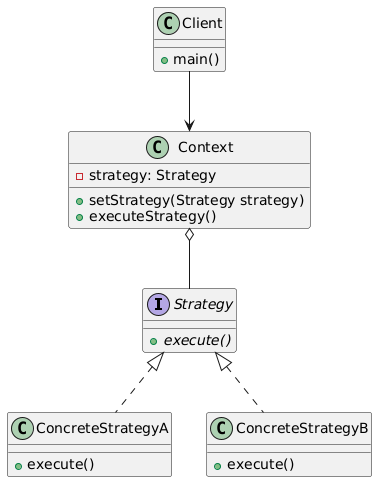

The diagram above was rendered by PlantUML. Its source (embedded in the PNG):
@startuml
' Define Strategy Interface
interface Strategy {
    +{abstract} execute()
}

' Define Concrete Strategies
class ConcreteStrategyA {
    + execute()
}
class ConcreteStrategyB {
    + execute()
}

' Define Context
class Context {
    - strategy: Strategy
    + setStrategy(Strategy strategy)
    + executeStrategy()
}

' Define Client
class Client {
    + main()
}

' Relationships
Strategy <|.. ConcreteStrategyA
Strategy <|.. ConcreteStrategyB
Context o-- Strategy
Client --> Context
@enduml